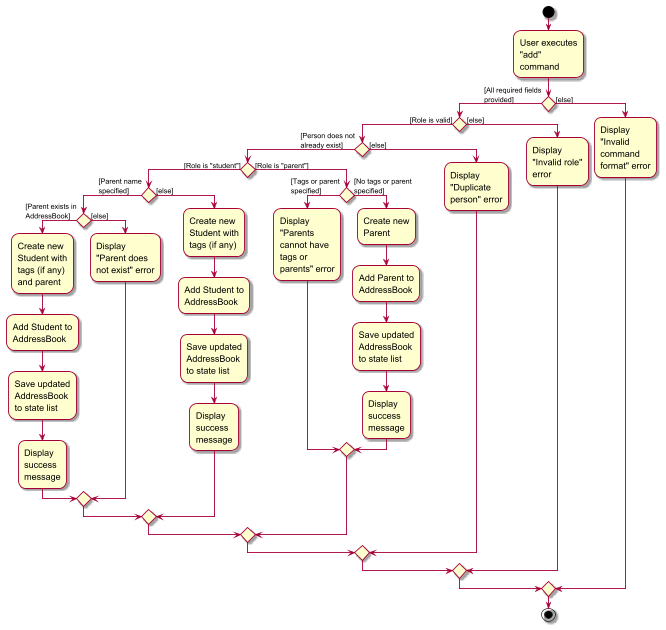

The diagram above was rendered by PlantUML. Its source (embedded in the PNG):
@startuml
skin rose
skinparam ActivityFontSize 15
skinparam ArrowFontSize 12
skinparam wrapWidth 100

start
:User executes "add" command;

if () then ([All required fields provided])
    if () then ([Role is valid])
        if () then ([Person does not already exist])
            if () then ([Role is "student"])
                if () then ([Parent name specified])
                    if () then ([Parent exists in AddressBook])
                        :Create new Student with tags (if any) and parent;
                        :Add Student to AddressBook;
                        :Save updated AddressBook to state list;
                        :Display success message;
                    else ([else])
                        :Display "Parent does not exist" error;
                    endif
                else ([else])
                    :Create new Student with tags (if any);
                    :Add Student to AddressBook;
                    :Save updated AddressBook to state list;
                    :Display success message;
                endif
            else ([Role is "parent"])
                if () then ([Tags or parent specified])
                    :Display "Parents cannot have tags or parents" error;
                else ([No tags or parent specified])
                    :Create new Parent;
                    :Add Parent to AddressBook;
                    :Save updated AddressBook to state list;
                    :Display success message;
                endif
            endif
        else ([else])
            :Display "Duplicate person" error;
        endif
    else ([else])
        :Display "Invalid role" error;
    endif
else ([else])
    :Display "Invalid command format" error;
endif

stop
@enduml